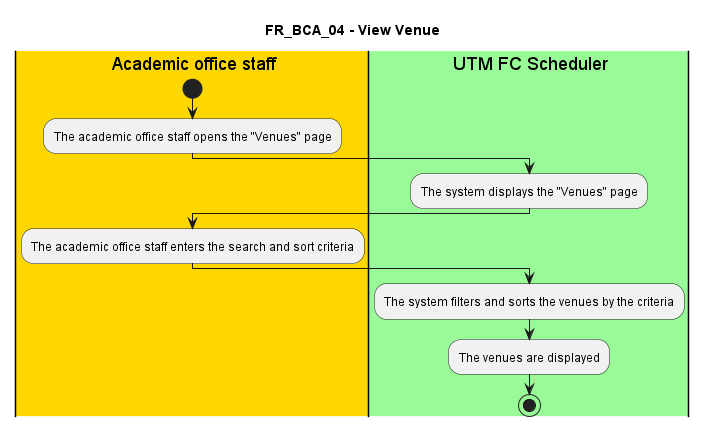

The diagram above was rendered by PlantUML. Its source (embedded in the PNG):
@startuml FR_BCA_04
title FR_BCA_04 - View Venue


|#gold|eu| Academic office staff
|#palegreen|sys| UTM FC Scheduler

|eu|
start
:The academic office staff opens the "Venues" page;

|sys|
:The system displays the "Venues" page;

|eu|
:The academic office staff enters the search and sort criteria;

|sys|
:The system filters and sorts the venues by the criteria;
:The venues are displayed;

stop

@enduml